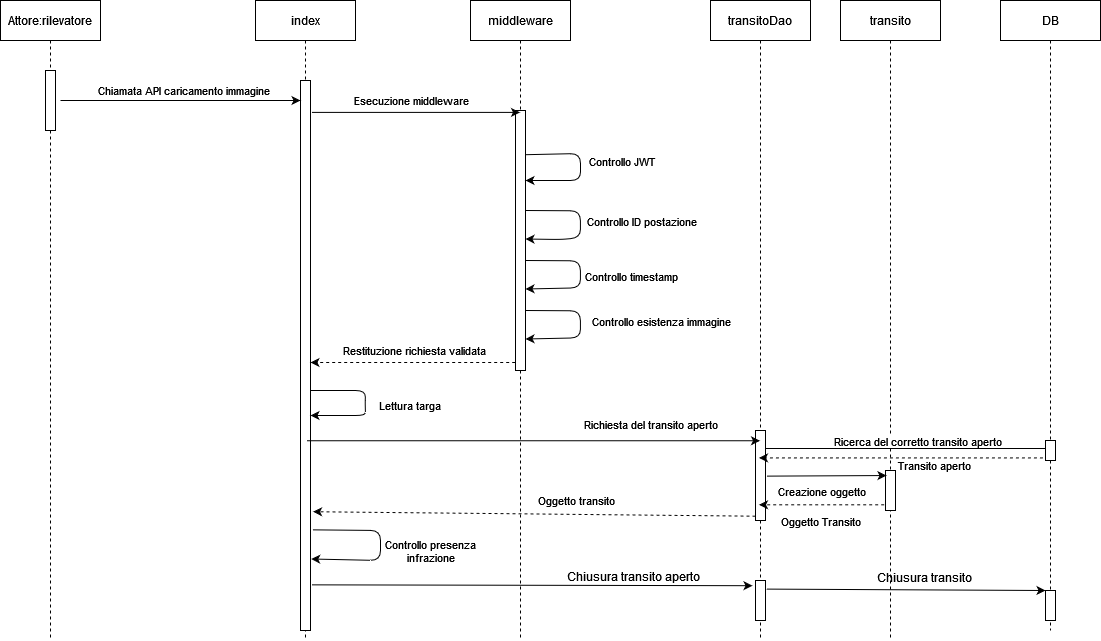

The diagram above was exported from draw.io. Its source (the exported page's mxGraphModel, read from the mxfile embedded in the PNG):
<mxGraphModel dx="2844" dy="1504" grid="1" gridSize="10" guides="1" tooltips="1" connect="1" arrows="0" fold="1" page="1" pageScale="1" pageWidth="850" pageHeight="1100" math="0" shadow="0">
  <root>
    <mxCell id="0" />
    <mxCell id="1" parent="0" />
    <mxCell id="2" value="Attore:rilevatore" style="shape=umlLifeline;perimeter=lifelinePerimeter;container=1;collapsible=0;recursiveResize=0;rounded=0;shadow=0;strokeWidth=1;" vertex="1" parent="1">
      <mxGeometry x="90" y="1050" width="100" height="640" as="geometry" />
    </mxCell>
    <mxCell id="3" value="" style="points=[];perimeter=orthogonalPerimeter;rounded=0;shadow=0;strokeWidth=1;" vertex="1" parent="2">
      <mxGeometry x="45" y="70" width="10" height="60" as="geometry" />
    </mxCell>
    <mxCell id="4" value="index" style="shape=umlLifeline;perimeter=lifelinePerimeter;container=1;collapsible=0;recursiveResize=0;rounded=0;shadow=0;strokeWidth=1;" vertex="1" parent="1">
      <mxGeometry x="345" y="1050" width="100" height="640" as="geometry" />
    </mxCell>
    <mxCell id="5" value="" style="points=[];perimeter=orthogonalPerimeter;rounded=0;shadow=0;strokeWidth=1;" vertex="1" parent="4">
      <mxGeometry x="45" y="80" width="10" height="550" as="geometry" />
    </mxCell>
    <mxCell id="6" value="" style="endArrow=classic;html=1;rounded=1;exitX=1.21;exitY=0.817;exitDx=0;exitDy=0;exitPerimeter=0;entryX=1.072;entryY=0.87;entryDx=0;entryDy=0;entryPerimeter=0;" edge="1" parent="4" source="5" target="5">
      <mxGeometry width="50" height="50" relative="1" as="geometry">
        <mxPoint x="155" y="580" as="sourcePoint" />
        <mxPoint x="65" y="560" as="targetPoint" />
        <Array as="points">
          <mxPoint x="125" y="530" />
          <mxPoint x="125" y="560" />
        </Array>
      </mxGeometry>
    </mxCell>
    <mxCell id="7" value="Controllo presenza&lt;br&gt;infrazione" style="edgeLabel;html=1;align=center;verticalAlign=middle;resizable=0;points=[];" connectable="0" vertex="1" parent="6">
      <mxGeometry x="-0.7334" y="-1" relative="1" as="geometry">
        <mxPoint x="95" y="19" as="offset" />
      </mxGeometry>
    </mxCell>
    <mxCell id="8" value="" style="endArrow=classic;html=1;rounded=1;" edge="1" parent="4">
      <mxGeometry width="50" height="50" relative="1" as="geometry">
        <mxPoint x="55" y="390" as="sourcePoint" />
        <mxPoint x="55" y="415" as="targetPoint" />
        <Array as="points">
          <mxPoint x="110" y="390" />
          <mxPoint x="109.67000000000002" y="402.98" />
          <mxPoint x="110" y="415" />
        </Array>
      </mxGeometry>
    </mxCell>
    <mxCell id="9" value="Lettura targa" style="edgeLabel;html=1;align=center;verticalAlign=middle;resizable=0;points=[];" connectable="0" vertex="1" parent="8">
      <mxGeometry x="0.479" y="-1" relative="1" as="geometry">
        <mxPoint x="63" y="-10" as="offset" />
      </mxGeometry>
    </mxCell>
    <mxCell id="10" value="" style="endArrow=classic;html=1;rounded=0;" edge="1" parent="1">
      <mxGeometry width="50" height="50" relative="1" as="geometry">
        <mxPoint x="150" y="1150" as="sourcePoint" />
        <mxPoint x="390" y="1150" as="targetPoint" />
      </mxGeometry>
    </mxCell>
    <mxCell id="11" value="Chiamata API caricamento immagine" style="edgeLabel;html=1;align=center;verticalAlign=middle;resizable=0;points=[];" connectable="0" vertex="1" parent="10">
      <mxGeometry x="-0.1886" relative="1" as="geometry">
        <mxPoint x="24" y="-11" as="offset" />
      </mxGeometry>
    </mxCell>
    <mxCell id="12" value="middleware" style="shape=umlLifeline;perimeter=lifelinePerimeter;container=1;collapsible=0;recursiveResize=0;rounded=0;shadow=0;strokeWidth=1;" vertex="1" parent="1">
      <mxGeometry x="560" y="1050" width="100" height="640" as="geometry" />
    </mxCell>
    <mxCell id="13" value="" style="points=[];perimeter=orthogonalPerimeter;rounded=0;shadow=0;strokeWidth=1;" vertex="1" parent="12">
      <mxGeometry x="45" y="110" width="10" height="260" as="geometry" />
    </mxCell>
    <mxCell id="14" value="" style="endArrow=classic;html=1;rounded=1;exitX=1.008;exitY=0.17;exitDx=0;exitDy=0;exitPerimeter=0;" edge="1" parent="12" source="13">
      <mxGeometry width="50" height="50" relative="1" as="geometry">
        <mxPoint x="130" y="160" as="sourcePoint" />
        <mxPoint x="55" y="180" as="targetPoint" />
        <Array as="points">
          <mxPoint x="110" y="153" />
          <mxPoint x="110" y="180" />
        </Array>
      </mxGeometry>
    </mxCell>
    <mxCell id="15" value="Controllo JWT" style="edgeLabel;html=1;align=center;verticalAlign=middle;resizable=0;points=[];" connectable="0" vertex="1" parent="14">
      <mxGeometry x="-0.4718" y="-2" relative="1" as="geometry">
        <mxPoint x="59" y="5" as="offset" />
      </mxGeometry>
    </mxCell>
    <mxCell id="16" value="" style="endArrow=classic;html=1;rounded=1;exitX=0.551;exitY=0.347;exitDx=0;exitDy=0;exitPerimeter=0;entryX=1.008;entryY=0.339;entryDx=0;entryDy=0;entryPerimeter=0;" edge="1" parent="12">
      <mxGeometry width="50" height="50" relative="1" as="geometry">
        <mxPoint x="55.020000000000095" y="210.00000000000006" as="sourcePoint" />
        <mxPoint x="55.000000000000114" y="238.51000000000005" as="targetPoint" />
        <Array as="points">
          <mxPoint x="109.91999999999996" y="210.32" />
          <mxPoint x="109.91999999999996" y="237.32" />
          <mxPoint x="90" y="239" />
        </Array>
      </mxGeometry>
    </mxCell>
    <mxCell id="17" value="Controllo ID postazione" style="edgeLabel;html=1;align=center;verticalAlign=middle;resizable=0;points=[];" connectable="0" vertex="1" parent="16">
      <mxGeometry x="-0.4718" y="-2" relative="1" as="geometry">
        <mxPoint x="79" y="8" as="offset" />
      </mxGeometry>
    </mxCell>
    <mxCell id="18" value="" style="endArrow=classic;html=1;rounded=1;exitX=0.551;exitY=0.347;exitDx=0;exitDy=0;exitPerimeter=0;entryX=1.008;entryY=0.339;entryDx=0;entryDy=0;entryPerimeter=0;" edge="1" parent="12">
      <mxGeometry width="50" height="50" relative="1" as="geometry">
        <mxPoint x="55.01999999999998" y="310" as="sourcePoint" />
        <mxPoint x="55" y="338.51" as="targetPoint" />
        <Array as="points">
          <mxPoint x="109.91999999999996" y="310.32" />
          <mxPoint x="109.91999999999996" y="337.32" />
        </Array>
      </mxGeometry>
    </mxCell>
    <mxCell id="19" value="Controllo esistenza immagine" style="edgeLabel;html=1;align=center;verticalAlign=middle;resizable=0;points=[];" connectable="0" vertex="1" parent="18">
      <mxGeometry x="-0.4718" y="-2" relative="1" as="geometry">
        <mxPoint x="99" y="8" as="offset" />
      </mxGeometry>
    </mxCell>
    <mxCell id="20" value="" style="endArrow=classic;html=1;rounded=1;exitX=0.551;exitY=0.347;exitDx=0;exitDy=0;exitPerimeter=0;entryX=1.008;entryY=0.339;entryDx=0;entryDy=0;entryPerimeter=0;" edge="1" parent="12">
      <mxGeometry width="50" height="50" relative="1" as="geometry">
        <mxPoint x="55.01999999999998" y="260" as="sourcePoint" />
        <mxPoint x="55" y="288.51" as="targetPoint" />
        <Array as="points">
          <mxPoint x="109.91999999999996" y="260.32" />
          <mxPoint x="109.91999999999996" y="287.32" />
        </Array>
      </mxGeometry>
    </mxCell>
    <mxCell id="21" value="Controllo timestamp" style="edgeLabel;html=1;align=center;verticalAlign=middle;resizable=0;points=[];" connectable="0" vertex="1" parent="20">
      <mxGeometry x="-0.4718" y="-2" relative="1" as="geometry">
        <mxPoint x="69" y="13" as="offset" />
      </mxGeometry>
    </mxCell>
    <mxCell id="22" value="" style="endArrow=classic;html=1;rounded=0;dashed=1;exitX=-0.032;exitY=0.969;exitDx=0;exitDy=0;exitPerimeter=0;" edge="1" source="13" parent="1">
      <mxGeometry width="50" height="50" relative="1" as="geometry">
        <mxPoint x="600" y="1410" as="sourcePoint" />
        <mxPoint x="400" y="1412" as="targetPoint" />
      </mxGeometry>
    </mxCell>
    <mxCell id="23" value="Restituzione richiesta validata" style="edgeLabel;html=1;align=center;verticalAlign=middle;resizable=0;points=[];" connectable="0" vertex="1" parent="22">
      <mxGeometry x="0.5098" y="1" relative="1" as="geometry">
        <mxPoint x="52" y="-14" as="offset" />
      </mxGeometry>
    </mxCell>
    <mxCell id="24" value="DB" style="shape=umlLifeline;perimeter=lifelinePerimeter;container=1;collapsible=0;recursiveResize=0;rounded=0;shadow=0;strokeWidth=1;" vertex="1" parent="1">
      <mxGeometry x="1090" y="1050" width="100" height="630" as="geometry" />
    </mxCell>
    <mxCell id="25" value="" style="points=[];perimeter=orthogonalPerimeter;rounded=0;shadow=0;strokeWidth=1;" vertex="1" parent="24">
      <mxGeometry x="45" y="590" width="10" height="30" as="geometry" />
    </mxCell>
    <mxCell id="26" value="" style="endArrow=classic;html=1;rounded=1;exitX=1.136;exitY=0.058;exitDx=0;exitDy=0;exitPerimeter=0;" edge="1" source="5" target="12" parent="1">
      <mxGeometry width="50" height="50" relative="1" as="geometry">
        <mxPoint x="480" y="1270" as="sourcePoint" />
        <mxPoint x="530" y="1220" as="targetPoint" />
      </mxGeometry>
    </mxCell>
    <mxCell id="27" value="Esecuzione middleware" style="edgeLabel;html=1;align=center;verticalAlign=middle;resizable=0;points=[];" connectable="0" vertex="1" parent="26">
      <mxGeometry x="-0.3524" y="1" relative="1" as="geometry">
        <mxPoint x="31" y="-12" as="offset" />
      </mxGeometry>
    </mxCell>
    <mxCell id="28" value="transitoDao" style="shape=umlLifeline;perimeter=lifelinePerimeter;container=1;collapsible=0;recursiveResize=0;rounded=0;shadow=0;strokeWidth=1;" vertex="1" parent="1">
      <mxGeometry x="800" y="1050" width="100" height="640" as="geometry" />
    </mxCell>
    <mxCell id="29" value="" style="points=[];perimeter=orthogonalPerimeter;rounded=0;shadow=0;strokeWidth=1;" vertex="1" parent="28">
      <mxGeometry x="45" y="580" width="10" height="40" as="geometry" />
    </mxCell>
    <mxCell id="30" value="" style="points=[];perimeter=orthogonalPerimeter;rounded=0;shadow=0;strokeWidth=1;" vertex="1" parent="28">
      <mxGeometry x="45" y="430" width="10" height="90" as="geometry" />
    </mxCell>
    <mxCell id="31" value="" style="endArrow=classic;html=1;rounded=0;fontSize=12;entryX=-0.3;entryY=0.13;entryDx=0;entryDy=0;entryPerimeter=0;exitX=1.128;exitY=0.917;exitDx=0;exitDy=0;exitPerimeter=0;" edge="1" source="5" target="29" parent="1">
      <mxGeometry width="50" height="50" relative="1" as="geometry">
        <mxPoint x="480" y="1740" as="sourcePoint" />
        <mxPoint x="1170" y="1630" as="targetPoint" />
      </mxGeometry>
    </mxCell>
    <mxCell id="32" value="Chiusura transito aperto" style="edgeLabel;html=1;align=center;verticalAlign=middle;resizable=0;points=[];fontSize=12;" connectable="0" vertex="1" parent="31">
      <mxGeometry x="-0.3652" y="-5" relative="1" as="geometry">
        <mxPoint x="181" y="-15" as="offset" />
      </mxGeometry>
    </mxCell>
    <mxCell id="33" value="" style="endArrow=classic;html=1;rounded=0;fontSize=12;exitX=1.086;exitY=0.215;exitDx=0;exitDy=0;exitPerimeter=0;" edge="1" source="29" target="25" parent="1">
      <mxGeometry width="50" height="50" relative="1" as="geometry">
        <mxPoint x="1270" y="1550" as="sourcePoint" />
        <mxPoint x="1690" y="1636" as="targetPoint" />
      </mxGeometry>
    </mxCell>
    <mxCell id="34" value="Chiusura transito" style="edgeLabel;html=1;align=center;verticalAlign=middle;resizable=0;points=[];fontSize=12;" connectable="0" vertex="1" parent="33">
      <mxGeometry x="0.2391" y="-1" relative="1" as="geometry">
        <mxPoint x="-15" y="-14" as="offset" />
      </mxGeometry>
    </mxCell>
    <mxCell id="35" value="" style="endArrow=classic;html=1;rounded=0;exitX=0.639;exitY=0.655;exitDx=0;exitDy=0;exitPerimeter=0;" edge="1" source="5" target="28" parent="1">
      <mxGeometry width="50" height="50" relative="1" as="geometry">
        <mxPoint x="680" y="1510" as="sourcePoint" />
        <mxPoint x="730" y="1460" as="targetPoint" />
      </mxGeometry>
    </mxCell>
    <mxCell id="36" value="Richiesta del transito aperto" style="edgeLabel;html=1;align=center;verticalAlign=middle;resizable=0;points=[];" connectable="0" vertex="1" parent="35">
      <mxGeometry x="0.2794" y="-3" relative="1" as="geometry">
        <mxPoint x="53" y="-20" as="offset" />
      </mxGeometry>
    </mxCell>
    <mxCell id="37" value="" style="endArrow=classic;html=1;rounded=0;exitX=0.484;exitY=0.726;exitDx=0;exitDy=0;exitPerimeter=0;dashed=1;" edge="1" source="24" target="28" parent="1">
      <mxGeometry width="50" height="50" relative="1" as="geometry">
        <mxPoint x="720" y="1520" as="sourcePoint" />
        <mxPoint x="860" y="1470" as="targetPoint" />
      </mxGeometry>
    </mxCell>
    <mxCell id="38" value="Transito aperto" style="edgeLabel;html=1;align=center;verticalAlign=middle;resizable=0;points=[];" connectable="0" vertex="1" parent="37">
      <mxGeometry x="-0.339" relative="1" as="geometry">
        <mxPoint x="-19" y="7" as="offset" />
      </mxGeometry>
    </mxCell>
    <mxCell id="39" value="transito" style="shape=umlLifeline;perimeter=lifelinePerimeter;container=1;collapsible=0;recursiveResize=0;rounded=0;shadow=0;strokeWidth=1;" vertex="1" parent="1">
      <mxGeometry x="930" y="1050" width="100" height="640" as="geometry" />
    </mxCell>
    <mxCell id="40" value="" style="points=[];perimeter=orthogonalPerimeter;rounded=0;shadow=0;strokeWidth=1;" vertex="1" parent="39">
      <mxGeometry x="45" y="470" width="10" height="40" as="geometry" />
    </mxCell>
    <mxCell id="41" value="" style="endArrow=classic;html=1;rounded=0;dashed=1;exitX=-0.136;exitY=0.857;exitDx=0;exitDy=0;exitPerimeter=0;" edge="1" source="40" target="28" parent="1">
      <mxGeometry width="50" height="50" relative="1" as="geometry">
        <mxPoint x="910" y="1560" as="sourcePoint" />
        <mxPoint x="960" y="1510" as="targetPoint" />
      </mxGeometry>
    </mxCell>
    <mxCell id="42" value="Oggetto Transito" style="edgeLabel;html=1;align=center;verticalAlign=middle;resizable=0;points=[];" connectable="0" vertex="1" parent="41">
      <mxGeometry x="-0.3745" y="3" relative="1" as="geometry">
        <mxPoint x="-25" y="13" as="offset" />
      </mxGeometry>
    </mxCell>
    <mxCell id="43" value="" style="endArrow=classic;html=1;rounded=0;dashed=1;exitX=-0.004;exitY=0.952;exitDx=0;exitDy=0;exitPerimeter=0;entryX=1.258;entryY=0.784;entryDx=0;entryDy=0;entryPerimeter=0;" edge="1" source="30" target="5" parent="1">
      <mxGeometry width="50" height="50" relative="1" as="geometry">
        <mxPoint x="680" y="1580" as="sourcePoint" />
        <mxPoint x="730" y="1530" as="targetPoint" />
      </mxGeometry>
    </mxCell>
    <mxCell id="44" value="Oggetto transito" style="edgeLabel;html=1;align=center;verticalAlign=middle;resizable=0;points=[];" connectable="0" vertex="1" parent="43">
      <mxGeometry x="-0.1824" y="-2" relative="1" as="geometry">
        <mxPoint y="-13" as="offset" />
      </mxGeometry>
    </mxCell>
    <mxCell id="45" value="" style="endArrow=classic;html=1;rounded=0;exitX=1.111;exitY=0.507;exitDx=0;exitDy=0;exitPerimeter=0;entryX=0.096;entryY=0.126;entryDx=0;entryDy=0;entryPerimeter=0;" edge="1" source="30" target="40" parent="1">
      <mxGeometry width="50" height="50" relative="1" as="geometry">
        <mxPoint x="900" y="1580" as="sourcePoint" />
        <mxPoint x="970" y="1476" as="targetPoint" />
      </mxGeometry>
    </mxCell>
    <mxCell id="46" value="Creazione oggetto" style="edgeLabel;html=1;align=center;verticalAlign=middle;resizable=0;points=[];" connectable="0" vertex="1" parent="45">
      <mxGeometry x="0.337" relative="1" as="geometry">
        <mxPoint x="-26" y="15" as="offset" />
      </mxGeometry>
    </mxCell>
    <mxCell id="47" value="" style="points=[];perimeter=orthogonalPerimeter;rounded=0;shadow=0;strokeWidth=1;" vertex="1" parent="1">
      <mxGeometry x="1135" y="1490" width="10" height="20" as="geometry" />
    </mxCell>
    <mxCell id="48" value="" style="endArrow=none;html=1;rounded=0;exitX=0.969;exitY=0.2;exitDx=0;exitDy=0;exitPerimeter=0;" edge="1" source="30" target="47" parent="1">
      <mxGeometry width="50" height="50" relative="1" as="geometry">
        <mxPoint x="854.69" y="1498" as="sourcePoint" />
        <mxPoint x="1139.5" y="1498" as="targetPoint" />
      </mxGeometry>
    </mxCell>
    <mxCell id="49" value="Ricerca del corretto transito aperto" style="edgeLabel;html=1;align=center;verticalAlign=middle;resizable=0;points=[];" connectable="0" vertex="1" parent="48">
      <mxGeometry x="0.2798" y="-2" relative="1" as="geometry">
        <mxPoint x="-29" y="-10" as="offset" />
      </mxGeometry>
    </mxCell>
  </root>
</mxGraphModel>